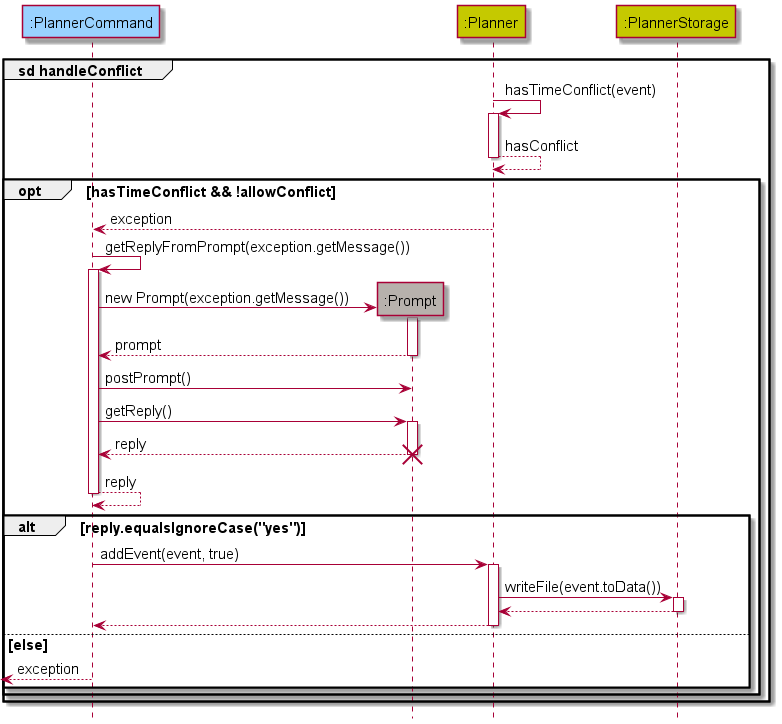

The diagram above was rendered by PlantUML. Its source (embedded in the PNG):
@startuml
'https://plantuml.com/sequence-diagram

!include Style.puml

hide footbox

participant ":PlannerCommand" as plc COMMANDS_COLOR
participant ":Prompt" as prompt UTIL_COLOR
participant ":Planner" as planner PLANNER_COLOR
participant ":PlannerStorage" as pls PLANNER_COLOR

group sd handleConflict

planner -> planner : hasTimeConflict(event)
activate planner

planner --> planner : hasConflict
deactivate planner

opt hasTimeConflict && !allowConflict

planner --> plc : exception

plc -> plc : getReplyFromPrompt(exception.getMessage())
activate plc

create prompt
plc -> prompt : new Prompt(exception.getMessage())
activate prompt

prompt --> plc : prompt
deactivate prompt

plc -> prompt : postPrompt()

plc -> prompt : getReply()
activate prompt

prompt --> plc : reply
deactivate prompt

destroy prompt

plc --> plc : reply
deactivate plc

alt reply.equalsIgnoreCase("yes")

plc -> planner : addEvent(event, true)
activate planner

planner -> pls : writeFile(event.toData())
activate pls

pls --> planner
deactivate pls

planner --> plc
deactivate planner

else else

plc-->[ : exception

end
end
end

@enduml